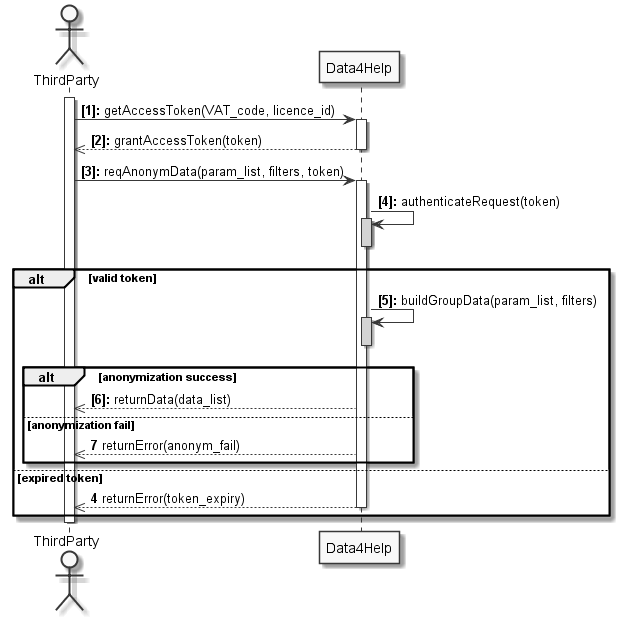

The diagram above was rendered by PlantUML. Its source (embedded in the PNG):
@startuml

autonumber "<b>[0]:</b>"
skinparam monochrome  true

actor ThirdParty
participant Data4Help

activate ThirdParty

ThirdParty -> Data4Help : getAccessToken(VAT_code, licence_id)
activate Data4Help
Data4Help -->> ThirdParty : grantAccessToken(token)
deactivate Data4Help

ThirdParty -> Data4Help : reqAnonymData(param_list, filters, token)
activate Data4Help

Data4Help -> Data4Help : authenticateRequest(token)
activate Data4Help #lightgrey
deactivate Data4Help

alt valid token

	Data4Help -> Data4Help : buildGroupData(param_list, filters)
	activate Data4Help #lightgrey
	deactivate Data4Help

	alt anonymization success
		Data4Help -->> ThirdParty : returnData(data_list)

	else anonymization fail
		autonumber 7
		Data4Help -->> ThirdParty : returnError(anonym_fail)

	end

else expired token
	autonumber 4
	Data4Help -->> ThirdParty : returnError(token_expiry)
	deactivate Data4Help
end

deactivate ThirdParty

@enduml